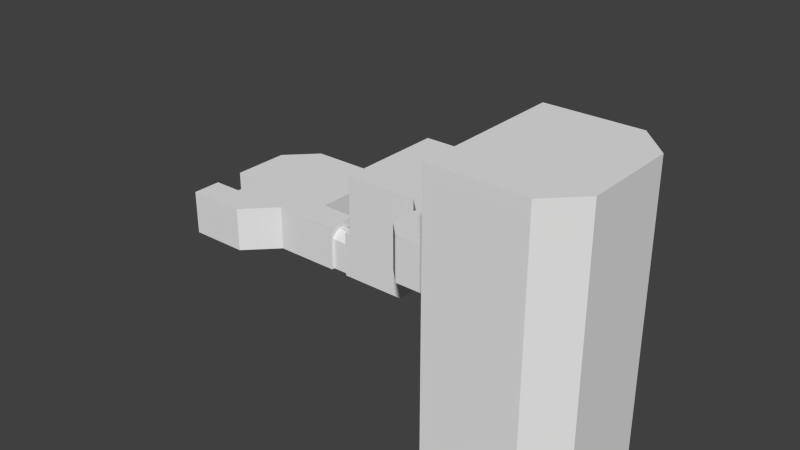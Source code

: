 # Source: levelcollision_rdy.blend  (saved by Blender 2.75.0; exported with 4.5.12 LTS)
import bpy
from mathutils import Matrix  # noqa: F401  (used for matrix-valued properties, if any)

bpy.ops.wm.read_factory_settings(use_empty=True)
scene = bpy.context.scene
scene.name = 'Scene'

# ---- collections
col_collection_1 = bpy.data.collections.new('Collection 1'); scene.collection.children.link(col_collection_1)

# ---- world
world_world = bpy.data.worlds.new('World'); scene.world = world_world
world_world.color = (0.05088, 0.05088, 0.05088)
world_world.use_sun_shadow = False
world_world.sun_shadow_jitter_overblur = 0.0
world_world.cycles.sampling_method = 'MANUAL'
world_world.cycles.sample_map_resolution = 256

# ---- meshes
me_plane_007 = bpy.data.meshes.new('Plane.007')
me_plane_007.from_pydata([(2.7, 1.0, -0.3), (2.7, -4.768e-07, -0.3), (2.7, 0.0, 1.2), (2.7, 1.0, 1.2), (1.7, 1.192e-07, -0.3), (1.7, 1.0, -0.3), (1.9, 1.0, -0.3), (1.9, 1.192e-07, -0.3), (2.5, 1.0, -0.3), (2.5, 1.192e-07, -0.3), (1.9, 0.9, -0.3), (2.5, 0.9, -0.3), (1.9, 0.1, -0.3), (2.5, 0.1, -0.3), (1.7, 1.192e-07, 1.2), (1.7, 1.0, 1.2), (1.9, 1.0, 1.2), (1.9, 1.192e-07, 1.2), (2.5, 1.0, 1.2), (2.5, 1.192e-07, 1.2), (1.9, 1.0, 0.75), (1.9, 1.192e-07, 0.75), (2.5, 1.0, 0.75), (2.5, 1.192e-07, 0.75), (2.5, 0.1, 0.75), (2.5, 0.9, 0.75), (1.9, 0.9, 0.75), (1.9, 0.1, 0.75), (2.5, 0.2, 0.9), (2.5, 0.8, 0.9), (1.9, 0.8, 0.9), (1.9, 0.2, 0.9), (2.5, 0.6, 1.0), (1.9, 0.6, 1.0), (2.5, 0.4, 1.0), (1.9, 0.4, 1.0), (2.5, 0.1, 1.2), (2.5, 0.9, 1.2), (1.9, 0.9, 1.2), (1.9, 0.1, 1.2), (2.5, 0.2, 1.2), (2.5, 0.8, 1.2), (1.9, 0.8, 1.2), (1.9, 0.2, 1.2), (2.5, 0.6, 1.2), (1.9, 0.6, 1.2), (2.5, 0.4, 1.2), (1.9, 0.4, 1.2)], [], [(17, 14, 15, 16), (4, 14, 17, 7), (6, 16, 15, 5), (7, 6, 5, 4), (10, 12, 13, 11), (13, 12, 27, 24), (10, 11, 25, 26), (25, 29, 30, 26), (30, 29, 32, 33), (32, 34, 35, 33), (28, 31, 35, 34), (27, 31, 28, 24), (17, 39, 27, 21), (7, 21, 27, 12), (31, 27, 39, 43), (35, 31, 43, 47), (35, 47, 45, 33), (30, 33, 45, 42), (26, 30, 42, 38), (16, 20, 26, 38), (6, 10, 26, 20), (8, 22, 25, 11), (18, 37, 25, 22), (29, 25, 37, 41), (32, 29, 41, 44), (34, 32, 44, 46), (28, 34, 46, 40), (24, 28, 40, 36), (23, 24, 36, 19), (9, 13, 24, 23), (2, 1, 9, 19), (2, 19, 18, 3), (3, 18, 8, 0), (0, 8, 9, 1)])
_uv = me_plane_007.uv_layers.new(name='UVMap')
_uv.uv.foreach_set('vector', [0.0, 0.0, 0.0, 0.0, 0.0, 0.0, 0.0, 0.0, 0.0, 0.0, 0.0, 0.0, 0.0, 0.0, 0.0, 0.0, 0.0, 0.0, 0.0, 0.0, 0.0, 0.0, 0.0, 0.0, 0.0, 0.0, 0.0, 0.0, 0.0, 0.0, 0.0, 0.0, 0.0, 0.0, 0.0, 0.0, 0.0, 0.0, 0.0, 0.0, 0.0, 0.0, 0.0, 0.0, 0.0, 0.0, 0.0, 0.0, 0.0, 0.0, 0.0, 0.0, 0.0, 0.0, 0.0, 0.0, 0.0, 0.0, 0.0, 0.0, 0.0, 0.0, 0.0, 0.0, 0.0, 0.0, 0.0, 0.0, 0.0, 0.0, 0.0, 0.0, 0.0, 0.0, 0.0, 0.0, 0.0, 0.0, 0.0, 0.0, 0.0, 0.0, 0.0, 0.0, 0.0, 0.0, 0.0, 0.0, 0.0, 0.0, 0.0, 0.0, 0.0, 0.0, 0.0, 0.0, 0.0, 0.0, 0.0, 0.0, 0.0, 0.0, 0.0, 0.0, 0.0, 0.0, 0.0, 0.0, 0.0, 0.0, 0.0, 0.0, 0.0, 0.0, 0.0, 0.0, 0.0, 0.0, 0.0, 0.0, 0.0, 0.0, 0.0, 0.0, 0.0, 0.0, 0.0, 0.0, 0.0, 0.0, 0.0, 0.0, 0.0, 0.0, 0.0, 0.0, 0.0, 0.0, 0.0, 0.0, 0.0, 0.0, 0.0, 0.0, 0.0, 0.0, 0.0, 0.0, 0.0, 0.0, 0.0, 0.0, 0.0, 0.0, 0.0, 0.0, 0.0, 0.0, 0.0, 0.0, 0.0, 0.0, 0.0, 0.0, 0.0, 0.0, 0.0, 0.0, 0.0, 0.0, 0.0, 0.0, 0.0, 0.0, 0.0, 0.0, 0.0, 0.0, 0.0, 0.0, 0.0, 0.0, 0.0, 0.0, 0.0, 0.0, 0.0, 0.0, 0.0, 0.0, 0.0, 0.0, 0.0, 0.0, 0.0, 0.0, 0.0, 0.0, 0.0, 0.0, 0.0, 0.0, 0.0, 0.0, 0.0, 0.0, 0.0, 0.0, 0.0, 0.0, 0.0, 0.0, 0.0, 0.0, 0.0, 0.0, 0.0, 0.0, 0.0, 0.0, 0.0, 0.0, 0.0, 0.0, 0.0, 0.0, 0.0, 0.0, 0.0, 0.0, 0.0, 0.0, 0.0, 0.0, 0.0, 0.0, 0.0, 0.0, 0.0, 0.0, 0.0, 0.0, 0.0, 0.0, 0.0, 0.0, 0.0, 0.0, 0.0, 0.0, 0.0, 0.0, 0.0, 0.0, 0.0, 0.0, 0.0, 0.0, 0.0, 0.0, 0.0, 0.0, 0.0, 0.0, 0.0, 0.0, 0.0, 0.0, 0.0, 0.0, 0.0, 0.0])
_uv.active_render = True
_uv = me_plane_007.uv_layers.new(name='UVMap.001')
_uv.uv.foreach_set('vector', [0.0, 0.0, 0.0, 0.0, 0.0, 0.0, 0.0, 0.0, 0.0, 0.0, 0.0, 0.0, 0.0, 0.0, 0.0, 0.0, 0.0, 0.0, 0.0, 0.0, 0.0, 0.0, 0.0, 0.0, 0.0, 0.0, 0.0, 0.0, 0.0, 0.0, 0.0, 0.0, 0.0, 0.0, 0.0, 0.0, 0.0, 0.0, 0.0, 0.0, 0.0, 0.0, 0.0, 0.0, 0.0, 0.0, 0.0, 0.0, 0.0, 0.0, 0.0, 0.0, 0.0, 0.0, 0.0, 0.0, 0.0, 0.0, 0.0, 0.0, 0.0, 0.0, 0.0, 0.0, 0.0, 0.0, 0.0, 0.0, 0.0, 0.0, 0.0, 0.0, 0.0, 0.0, 0.0, 0.0, 0.0, 0.0, 0.0, 0.0, 0.0, 0.0, 0.0, 0.0, 0.0, 0.0, 0.0, 0.0, 0.0, 0.0, 0.0, 0.0, 0.0, 0.0, 0.0, 0.0, 0.0, 0.0, 0.0, 0.0, 0.0, 0.0, 0.0, 0.0, 0.0, 0.0, 0.0, 0.0, 0.0, 0.0, 0.0, 0.0, 0.0, 0.0, 0.0, 0.0, 0.0, 0.0, 0.0, 0.0, 0.0, 0.0, 0.0, 0.0, 0.0, 0.0, 0.0, 0.0, 0.0, 0.0, 0.0, 0.0, 0.0, 0.0, 0.0, 0.0, 0.0, 0.0, 0.0, 0.0, 0.0, 0.0, 0.0, 0.0, 0.0, 0.0, 0.0, 0.0, 0.0, 0.0, 0.0, 0.0, 0.0, 0.0, 0.0, 0.0, 0.0, 0.0, 0.0, 0.0, 0.0, 0.0, 0.0, 0.0, 0.0, 0.0, 0.0, 0.0, 0.0, 0.0, 0.0, 0.0, 0.0, 0.0, 0.0, 0.0, 0.0, 0.0, 0.0, 0.0, 0.0, 0.0, 0.0, 0.0, 0.0, 0.0, 0.0, 0.0, 0.0, 0.0, 0.0, 0.0, 0.0, 0.0, 0.0, 0.0, 0.0, 0.0, 0.0, 0.0, 0.0, 0.0, 0.0, 0.0, 0.0, 0.0, 0.0, 0.0, 0.0, 0.0, 0.0, 0.0, 0.0, 0.0, 0.0, 0.0, 0.0, 0.0, 0.0, 0.0, 0.0, 0.0, 0.0, 0.0, 0.0, 0.0, 0.0, 0.0, 0.0, 0.0, 0.0, 0.0, 0.0, 0.0, 0.0, 0.0, 0.0, 0.0, 0.0, 0.0, 0.0, 0.0, 0.0, 0.0, 0.0, 0.0, 0.0, 0.0, 0.0, 0.0, 0.0, 0.0, 0.0, 0.0, 0.0, 0.0, 0.0, 0.0, 0.0, 0.0, 0.0, 0.0, 0.0, 0.0, 0.0, 0.0, 0.0, 0.0, 0.0, 0.0, 0.0, 0.0])
_uv = me_plane_007.uv_layers.new(name='UVMap.002')
_uv.uv.foreach_set('vector', [0.0, 0.0, 0.0, 0.0, 0.0, 0.0, 0.0, 0.0, 0.0, 0.0, 0.0, 0.0, 0.0, 0.0, 0.0, 0.0, 0.0, 0.0, 0.0, 0.0, 0.0, 0.0, 0.0, 0.0, 0.0, 0.0, 0.0, 0.0, 0.0, 0.0, 0.0, 0.0, 0.0, 0.0, 0.0, 0.0, 0.0, 0.0, 0.0, 0.0, 0.0, 0.0, 0.0, 0.0, 0.0, 0.0, 0.0, 0.0, 0.0, 0.0, 0.0, 0.0, 0.0, 0.0, 0.0, 0.0, 0.0, 0.0, 0.0, 0.0, 0.0, 0.0, 0.0, 0.0, 0.0, 0.0, 0.0, 0.0, 0.0, 0.0, 0.0, 0.0, 0.0, 0.0, 0.0, 0.0, 0.0, 0.0, 0.0, 0.0, 0.0, 0.0, 0.0, 0.0, 0.0, 0.0, 0.0, 0.0, 0.0, 0.0, 0.0, 0.0, 0.0, 0.0, 0.0, 0.0, 0.0, 0.0, 0.0, 0.0, 0.0, 0.0, 0.0, 0.0, 0.0, 0.0, 0.0, 0.0, 0.0, 0.0, 0.0, 0.0, 0.0, 0.0, 0.0, 0.0, 0.0, 0.0, 0.0, 0.0, 0.0, 0.0, 0.0, 0.0, 0.0, 0.0, 0.0, 0.0, 0.0, 0.0, 0.0, 0.0, 0.0, 0.0, 0.0, 0.0, 0.0, 0.0, 0.0, 0.0, 0.0, 0.0, 0.0, 0.0, 0.0, 0.0, 0.0, 0.0, 0.0, 0.0, 0.0, 0.0, 0.0, 0.0, 0.0, 0.0, 0.0, 0.0, 0.0, 0.0, 0.0, 0.0, 0.0, 0.0, 0.0, 0.0, 0.0, 0.0, 0.0, 0.0, 0.0, 0.0, 0.0, 0.0, 0.0, 0.0, 0.0, 0.0, 0.0, 0.0, 0.0, 0.0, 0.0, 0.0, 0.0, 0.0, 0.0, 0.0, 0.0, 0.0, 0.0, 0.0, 0.0, 0.0, 0.0, 0.0, 0.0, 0.0, 0.0, 0.0, 0.0, 0.0, 0.0, 0.0, 0.0, 0.0, 0.0, 0.0, 0.0, 0.0, 0.0, 0.0, 0.0, 0.0, 0.0, 0.0, 0.0, 0.0, 0.0, 0.0, 0.0, 0.0, 0.0, 0.0, 0.0, 0.0, 0.0, 0.0, 0.0, 0.0, 0.0, 0.0, 0.0, 0.0, 0.0, 0.0, 0.0, 0.0, 0.0, 0.0, 0.0, 0.0, 0.0, 0.0, 0.0, 0.0, 0.0, 0.0, 0.0, 0.0, 0.0, 0.0, 0.0, 0.0, 0.0, 0.0, 0.0, 0.0, 0.0, 0.0, 0.0, 0.0, 0.0, 0.0, 0.0, 0.0, 0.0, 0.0, 0.0, 0.0, 0.0, 0.0])
_ca = me_plane_007.color_attributes.new('Col', 'BYTE_COLOR', 'CORNER')
_ca.data.foreach_set('color', [1.0, 1.0, 1.0, 1.0, 1.0, 1.0, 1.0, 1.0, 1.0, 1.0, 1.0, 1.0, 1.0, 1.0, 1.0, 1.0, 1.0, 1.0, 1.0, 1.0, 1.0, 1.0, 1.0, 1.0, 1.0, 1.0, 1.0, 1.0, 1.0, 1.0, 1.0, 1.0, 1.0, 1.0, 1.0, 1.0, 1.0, 1.0, 1.0, 1.0, 1.0, 1.0, 1.0, 1.0, 1.0, 1.0, 1.0, 1.0, 1.0, 1.0, 1.0, 1.0, 1.0, 1.0, 1.0, 1.0, 1.0, 1.0, 1.0, 1.0, 1.0, 1.0, 1.0, 1.0, 1.0, 1.0, 1.0, 1.0, 1.0, 1.0, 1.0, 1.0, 1.0, 1.0, 1.0, 1.0, 1.0, 1.0, 1.0, 1.0, 1.0, 1.0, 1.0, 1.0, 1.0, 1.0, 1.0, 1.0, 1.0, 1.0, 1.0, 1.0, 1.0, 1.0, 1.0, 1.0, 1.0, 1.0, 1.0, 1.0, 1.0, 1.0, 1.0, 1.0, 1.0, 1.0, 1.0, 1.0, 1.0, 1.0, 1.0, 1.0, 1.0, 1.0, 1.0, 1.0, 1.0, 1.0, 1.0, 1.0, 1.0, 1.0, 1.0, 1.0, 1.0, 1.0, 1.0, 1.0, 1.0, 1.0, 1.0, 1.0, 1.0, 1.0, 1.0, 1.0, 1.0, 1.0, 1.0, 1.0, 1.0, 1.0, 1.0, 1.0, 1.0, 1.0, 1.0, 1.0, 1.0, 1.0, 1.0, 1.0, 1.0, 1.0, 1.0, 1.0, 1.0, 1.0, 1.0, 1.0, 1.0, 1.0, 1.0, 1.0, 1.0, 1.0, 1.0, 1.0, 1.0, 1.0, 1.0, 1.0, 1.0, 1.0, 1.0, 1.0, 1.0, 1.0, 1.0, 1.0, 1.0, 1.0, 1.0, 1.0, 1.0, 1.0, 1.0, 1.0, 1.0, 1.0, 1.0, 1.0, 1.0, 1.0, 1.0, 1.0, 1.0, 1.0, 1.0, 1.0, 1.0, 1.0, 1.0, 1.0, 1.0, 1.0, 1.0, 1.0, 1.0, 1.0, 1.0, 1.0, 1.0, 1.0, 1.0, 1.0, 1.0, 1.0, 1.0, 1.0, 1.0, 1.0, 1.0, 1.0, 1.0, 1.0, 1.0, 1.0, 1.0, 1.0, 1.0, 1.0, 1.0, 1.0, 1.0, 1.0, 1.0, 1.0, 1.0, 1.0, 1.0, 1.0, 1.0, 1.0, 1.0, 1.0, 1.0, 1.0, 1.0, 1.0, 1.0, 1.0, 1.0, 1.0, 1.0, 1.0, 1.0, 1.0, 1.0, 1.0, 1.0, 1.0, 1.0, 1.0, 1.0, 1.0, 1.0, 1.0, 1.0, 1.0, 1.0, 1.0, 1.0, 1.0, 1.0, 1.0, 1.0, 1.0, 1.0, 1.0, 1.0, 1.0, 1.0, 1.0, 1.0, 1.0, 1.0, 1.0, 1.0, 1.0, 1.0, 1.0, 1.0, 1.0, 1.0, 1.0, 1.0, 1.0, 1.0, 1.0, 1.0, 1.0, 1.0, 1.0, 1.0, 1.0, 1.0, 1.0, 1.0, 1.0, 1.0, 1.0, 1.0, 1.0, 1.0, 1.0, 1.0, 1.0, 1.0, 1.0, 1.0, 1.0, 1.0, 1.0, 1.0, 1.0, 1.0, 1.0, 1.0, 1.0, 1.0, 1.0, 1.0, 1.0, 1.0, 1.0, 1.0, 1.0, 1.0, 1.0, 1.0, 1.0, 1.0, 1.0, 1.0, 1.0, 1.0, 1.0, 1.0, 1.0, 1.0, 1.0, 1.0, 1.0, 1.0, 1.0, 1.0, 1.0, 1.0, 1.0, 1.0, 1.0, 1.0, 1.0, 1.0, 1.0, 1.0, 1.0, 1.0, 1.0, 1.0, 1.0, 1.0, 1.0, 1.0, 1.0, 1.0, 1.0, 1.0, 1.0, 1.0, 1.0, 1.0, 1.0, 1.0, 1.0, 1.0, 1.0, 1.0, 1.0, 1.0, 1.0, 1.0, 1.0, 1.0, 1.0, 1.0, 1.0, 1.0, 1.0, 1.0, 1.0, 1.0, 1.0, 1.0, 1.0, 1.0, 1.0, 1.0, 1.0, 1.0, 1.0, 1.0, 1.0, 1.0, 1.0, 1.0, 1.0, 1.0, 1.0, 1.0, 1.0, 1.0, 1.0, 1.0, 1.0, 1.0, 1.0, 1.0, 1.0, 1.0, 1.0, 1.0, 1.0, 1.0, 1.0, 1.0, 1.0, 1.0, 1.0, 1.0, 1.0, 1.0, 1.0, 1.0, 1.0, 1.0, 1.0, 1.0, 1.0, 1.0, 1.0, 1.0, 1.0, 1.0, 1.0, 1.0, 1.0, 1.0, 1.0, 1.0, 1.0, 1.0, 1.0, 1.0, 1.0, 1.0, 1.0, 1.0, 1.0, 1.0, 1.0, 1.0, 1.0, 1.0, 1.0, 1.0, 1.0, 1.0, 1.0, 1.0, 1.0, 1.0, 1.0, 1.0, 1.0, 1.0, 1.0, 1.0, 1.0, 1.0, 1.0, 1.0, 1.0, 1.0, 1.0, 1.0, 1.0, 1.0, 1.0, 1.0, 1.0, 1.0, 1.0, 1.0, 1.0, 1.0, 1.0, 1.0, 1.0, 1.0, 1.0, 1.0, 1.0, 1.0, 1.0, 1.0, 1.0, 1.0, 1.0, 1.0, 1.0, 1.0, 1.0, 1.0, 1.0, 1.0, 1.0, 1.0, 1.0, 1.0, 1.0, 1.0, 1.0, 1.0, 1.0, 1.0, 1.0, 1.0, 1.0, 1.0, 1.0, 1.0, 1.0])
me_plane_007.use_remesh_preserve_volume = False
me_plane_007.use_remesh_preserve_attributes = False
me_plane_007.use_mirror_vertex_groups = False
me_plane_007.update()
me_plane_006 = bpy.data.meshes.new('Plane.006')
me_plane_006.from_pydata([(-3.3, 3.0, -0.3), (-2.3, 4.0, -0.3), (-0.3, 4.0, -0.3), (-3.3, 1.0, -0.3), (-2.3, 1.0, -0.3), (-2.3, 1.192e-07, -0.3), (-3.3, 1.192e-07, -0.3), (-3.3, -1.0, -0.3), (-1.3, -1.0, -0.3), (-0.3, 1.192e-07, -0.3), (1.7, 1.192e-07, -0.3), (0.7, 3.0, -0.3), (0.7, 1.0, -0.3), (1.7, 1.0, -0.3), (-2.3, 1.0, 1.2), (-3.3, 1.0, 1.2), (-0.3, 4.0, 1.2), (-2.3, 4.0, 1.2), (-3.3, 3.0, 1.2), (-2.3, 1.192e-07, 1.2), (-3.3, 1.192e-07, 1.2), (-3.3, -1.0, 1.2), (-1.3, -1.0, 1.2), (-0.3, 1.192e-07, 1.2), (1.7, 1.192e-07, 1.2), (0.7, 3.0, 1.2), (0.7, 1.0, 1.2), (1.7, 1.0, 1.2)], [], [(9, 23, 24, 10), (8, 22, 23, 9), (7, 21, 22, 8), (6, 20, 21, 7), (5, 19, 20, 6), (4, 14, 19, 5), (3, 15, 14, 4), (0, 18, 15, 3), (1, 17, 18, 0), (2, 16, 17, 1), (11, 25, 16, 2), (12, 26, 25, 11), (13, 27, 26, 12), (10, 13, 12, 9), (1, 0, 3, 4, 12, 11, 2), (4, 5, 9, 12), (7, 8, 9, 6), (19, 14, 26, 23), (21, 20, 23, 22), (17, 16, 25, 26, 14, 15, 18), (24, 23, 26, 27)])
_uv = me_plane_006.uv_layers.new(name='UVMap')
_uv.uv.foreach_set('vector', [0.0, 0.0, 0.0, 0.0, 0.0, 0.0, 0.0, 0.0, 0.0, 0.0, 0.0, 0.0, 0.0, 0.0, 0.0, 0.0, 0.0, 0.0, 0.0, 0.0, 0.0, 0.0, 0.0, 0.0, 0.0, 0.0, 0.0, 0.0, 0.0, 0.0, 0.0, 0.0, 0.0, 0.0, 0.0, 0.0, 0.0, 0.0, 0.0, 0.0, 0.0, 0.0, 0.0, 0.0, 0.0, 0.0, 0.0, 0.0, 0.0, 0.0, 0.0, 0.0, 0.0, 0.0, 0.0, 0.0, 0.0, 0.0, 0.0, 0.0, 0.0, 0.0, 0.0, 0.0, 0.0, 0.0, 0.0, 0.0, 0.0, 0.0, 0.0, 0.0, 0.0, 0.0, 0.0, 0.0, 0.0, 0.0, 0.0, 0.0, 0.0, 0.0, 0.0, 0.0, 0.0, 0.0, 0.0, 0.0, 0.0, 0.0, 0.0, 0.0, 0.0, 0.0, 0.0, 0.0, 0.0, 0.0, 0.0, 0.0, 0.0, 0.0, 0.0, 0.0, 0.0, 0.0, 0.0, 0.0, 0.0, 0.0, 0.0, 0.0, 0.0, 0.0, 0.0, 0.0, 0.0, 0.0, 0.0, 0.0, 0.0, 0.0, 0.0, 0.0, 0.0, 0.0, 0.0, 0.0, 0.0, 0.0, 0.0, 0.0, 0.0, 0.0, 0.0, 0.0, 0.0, 0.0, 0.0, 0.0, 0.0, 0.0, 0.0, 0.0, 0.0, 0.0, 0.0, 0.0, 0.0, 0.0, 0.0, 0.0, 0.0, 0.0, 0.0, 0.0, 0.0, 0.0, 0.0, 0.0, 0.0, 0.0, 0.0, 0.0, 0.0, 0.0, 0.0, 0.0, 0.0, 0.0, 0.0, 0.0, 0.0, 0.0, 0.0, 0.0, 0.0, 0.0, 0.0, 0.0])
_uv.active_render = True
_uv = me_plane_006.uv_layers.new(name='UVMap.001')
_uv.uv.foreach_set('vector', [0.0, 0.0, 0.0, 0.0, 0.0, 0.0, 0.0, 0.0, 0.0, 0.0, 0.0, 0.0, 0.0, 0.0, 0.0, 0.0, 0.0, 0.0, 0.0, 0.0, 0.0, 0.0, 0.0, 0.0, 0.0, 0.0, 0.0, 0.0, 0.0, 0.0, 0.0, 0.0, 0.0, 0.0, 0.0, 0.0, 0.0, 0.0, 0.0, 0.0, 0.0, 0.0, 0.0, 0.0, 0.0, 0.0, 0.0, 0.0, 0.0, 0.0, 0.0, 0.0, 0.0, 0.0, 0.0, 0.0, 0.0, 0.0, 0.0, 0.0, 0.0, 0.0, 0.0, 0.0, 0.0, 0.0, 0.0, 0.0, 0.0, 0.0, 0.0, 0.0, 0.0, 0.0, 0.0, 0.0, 0.0, 0.0, 0.0, 0.0, 0.0, 0.0, 0.0, 0.0, 0.0, 0.0, 0.0, 0.0, 0.0, 0.0, 0.0, 0.0, 0.0, 0.0, 0.0, 0.0, 0.0, 0.0, 0.0, 0.0, 0.0, 0.0, 0.0, 0.0, 0.0, 0.0, 0.0, 0.0, 0.0, 0.0, 0.0, 0.0, 0.0, 0.0, 0.0, 0.0, 0.0, 0.0, 0.0, 0.0, 0.0, 0.0, 0.0, 0.0, 0.0, 0.0, 0.0, 0.0, 0.0, 0.0, 0.0, 0.0, 0.0, 0.0, 0.0, 0.0, 0.0, 0.0, 0.0, 0.0, 0.0, 0.0, 0.0, 0.0, 0.0, 0.0, 0.0, 0.0, 0.0, 0.0, 0.0, 0.0, 0.0, 0.0, 0.0, 0.0, 0.0, 0.0, 0.0, 0.0, 0.0, 0.0, 0.0, 0.0, 0.0, 0.0, 0.0, 0.0, 0.0, 0.0, 0.0, 0.0, 0.0, 0.0, 0.0, 0.0, 0.0, 0.0, 0.0, 0.0])
_uv = me_plane_006.uv_layers.new(name='UVMap.002')
_uv.uv.foreach_set('vector', [0.0, 0.0, 0.0, 0.0, 0.0, 0.0, 0.0, 0.0, 0.0, 0.0, 0.0, 0.0, 0.0, 0.0, 0.0, 0.0, 0.0, 0.0, 0.0, 0.0, 0.0, 0.0, 0.0, 0.0, 0.0, 0.0, 0.0, 0.0, 0.0, 0.0, 0.0, 0.0, 0.0, 0.0, 0.0, 0.0, 0.0, 0.0, 0.0, 0.0, 0.0, 0.0, 0.0, 0.0, 0.0, 0.0, 0.0, 0.0, 0.0, 0.0, 0.0, 0.0, 0.0, 0.0, 0.0, 0.0, 0.0, 0.0, 0.0, 0.0, 0.0, 0.0, 0.0, 0.0, 0.0, 0.0, 0.0, 0.0, 0.0, 0.0, 0.0, 0.0, 0.0, 0.0, 0.0, 0.0, 0.0, 0.0, 0.0, 0.0, 0.0, 0.0, 0.0, 0.0, 0.0, 0.0, 0.0, 0.0, 0.0, 0.0, 0.0, 0.0, 0.0, 0.0, 0.0, 0.0, 0.0, 0.0, 0.0, 0.0, 0.0, 0.0, 0.0, 0.0, 0.0, 0.0, 0.0, 0.0, 0.0, 0.0, 0.0, 0.0, 0.0, 0.0, 0.0, 0.0, 0.0, 0.0, 0.0, 0.0, 0.0, 0.0, 0.0, 0.0, 0.0, 0.0, 0.0, 0.0, 0.0, 0.0, 0.0, 0.0, 0.0, 0.0, 0.0, 0.0, 0.0, 0.0, 0.0, 0.0, 0.0, 0.0, 0.0, 0.0, 0.0, 0.0, 0.0, 0.0, 0.0, 0.0, 0.0, 0.0, 0.0, 0.0, 0.0, 0.0, 0.0, 0.0, 0.0, 0.0, 0.0, 0.0, 0.0, 0.0, 0.0, 0.0, 0.0, 0.0, 0.0, 0.0, 0.0, 0.0, 0.0, 0.0, 0.0, 0.0, 0.0, 0.0, 0.0, 0.0])
_ca = me_plane_006.color_attributes.new('Col', 'BYTE_COLOR', 'CORNER')
_ca.data.foreach_set('color', [1.0, 1.0, 1.0, 1.0, 1.0, 1.0, 1.0, 1.0, 1.0, 1.0, 1.0, 1.0, 1.0, 1.0, 1.0, 1.0, 1.0, 1.0, 1.0, 1.0, 1.0, 1.0, 1.0, 1.0, 1.0, 1.0, 1.0, 1.0, 1.0, 1.0, 1.0, 1.0, 1.0, 1.0, 1.0, 1.0, 1.0, 1.0, 1.0, 1.0, 1.0, 1.0, 1.0, 1.0, 1.0, 1.0, 1.0, 1.0, 1.0, 1.0, 1.0, 1.0, 1.0, 1.0, 1.0, 1.0, 1.0, 1.0, 1.0, 1.0, 1.0, 1.0, 1.0, 1.0, 1.0, 1.0, 1.0, 1.0, 1.0, 1.0, 1.0, 1.0, 1.0, 1.0, 1.0, 1.0, 1.0, 1.0, 1.0, 1.0, 1.0, 1.0, 1.0, 1.0, 1.0, 1.0, 1.0, 1.0, 1.0, 1.0, 1.0, 1.0, 1.0, 1.0, 1.0, 1.0, 1.0, 1.0, 1.0, 1.0, 1.0, 1.0, 1.0, 1.0, 1.0, 1.0, 1.0, 1.0, 1.0, 1.0, 1.0, 1.0, 1.0, 1.0, 1.0, 1.0, 1.0, 1.0, 1.0, 1.0, 1.0, 1.0, 1.0, 1.0, 1.0, 1.0, 1.0, 1.0, 1.0, 1.0, 1.0, 1.0, 1.0, 1.0, 1.0, 1.0, 1.0, 1.0, 1.0, 1.0, 1.0, 1.0, 1.0, 1.0, 1.0, 1.0, 1.0, 1.0, 1.0, 1.0, 1.0, 1.0, 1.0, 1.0, 1.0, 1.0, 1.0, 1.0, 1.0, 1.0, 1.0, 1.0, 1.0, 1.0, 1.0, 1.0, 1.0, 1.0, 1.0, 1.0, 1.0, 1.0, 1.0, 1.0, 1.0, 1.0, 1.0, 1.0, 1.0, 1.0, 1.0, 1.0, 1.0, 1.0, 1.0, 1.0, 1.0, 1.0, 1.0, 1.0, 1.0, 1.0, 1.0, 1.0, 1.0, 1.0, 1.0, 1.0, 1.0, 1.0, 1.0, 1.0, 1.0, 1.0, 1.0, 1.0, 1.0, 1.0, 1.0, 1.0, 1.0, 1.0, 1.0, 1.0, 1.0, 1.0, 1.0, 1.0, 1.0, 1.0, 1.0, 1.0, 1.0, 1.0, 1.0, 1.0, 1.0, 1.0, 1.0, 1.0, 1.0, 1.0, 1.0, 1.0, 1.0, 1.0, 1.0, 1.0, 1.0, 1.0, 1.0, 1.0, 1.0, 1.0, 1.0, 1.0, 1.0, 1.0, 1.0, 1.0, 1.0, 1.0, 1.0, 1.0, 1.0, 1.0, 1.0, 1.0, 1.0, 1.0, 1.0, 1.0, 1.0, 1.0, 1.0, 1.0, 1.0, 1.0, 1.0, 1.0, 1.0, 1.0, 1.0, 1.0, 1.0, 1.0, 1.0, 1.0, 1.0, 1.0, 1.0, 1.0, 1.0, 1.0, 1.0, 1.0, 1.0, 1.0, 1.0, 1.0, 1.0, 1.0, 1.0, 1.0, 1.0, 1.0, 1.0, 1.0, 1.0, 1.0, 1.0, 1.0, 1.0, 1.0, 1.0, 1.0, 1.0, 1.0, 1.0, 1.0, 1.0, 1.0, 1.0, 1.0, 1.0, 1.0, 1.0, 1.0, 1.0, 1.0, 1.0, 1.0, 1.0, 1.0, 1.0, 1.0, 1.0, 1.0, 1.0, 1.0, 1.0, 1.0, 1.0, 1.0, 1.0, 1.0, 1.0, 1.0, 1.0, 1.0, 1.0, 1.0, 1.0, 1.0, 1.0, 1.0, 1.0, 1.0, 1.0, 1.0, 1.0, 1.0, 1.0, 1.0, 1.0, 1.0, 1.0, 1.0, 1.0, 1.0])
me_plane_006.use_remesh_preserve_volume = False
me_plane_006.use_remesh_preserve_attributes = False
me_plane_006.use_mirror_vertex_groups = False
me_plane_006.update()
me_plane_005 = bpy.data.meshes.new('Plane.005')
me_plane_005.from_pydata([(4.7, 1.0, 3.2), (4.7, 1.0, 1.7), (6.2, 1.0, 1.7), (6.7, 0.5, 1.7), (6.7, -0.5, 1.7), (7.2, -1.0, 1.7), (8.7, -0.5, 1.7), (8.2, -2.0, 1.7), (7.2, -2.0, 1.7), (6.2, -2.0, 1.7), (4.7, 1.192e-07, 1.7), (5.2, 1.192e-07, 1.7), (5.7, -0.5, 1.7), (5.7, -1.5, 1.7), (8.2, -1.0, 1.7), (8.7, -2.5, 1.7), (6.2, 1.0, 3.2), (6.7, 0.5, 3.2), (6.7, -0.5, 3.2), (7.2, -1.0, 3.2), (8.7, -0.5, 3.2), (8.2, -2.0, 3.2), (7.2, -2.0, 3.2), (6.2, -2.0, 3.2), (4.7, 1.192e-07, 3.2), (5.2, 1.192e-07, 3.2), (5.7, -0.5, 3.2), (5.7, -1.5, 3.2), (8.2, -1.0, 3.2), (8.7, -2.5, 3.2)], [], [(14, 28, 19, 5), (14, 6, 20, 28), (9, 23, 22, 8), (11, 10, 24, 25), (12, 11, 25, 26), (13, 12, 26, 27), (3, 17, 16, 2), (13, 27, 23, 9), (4, 18, 17, 3), (5, 19, 18, 4), (15, 7, 21, 29), (8, 22, 21, 7), (3, 2, 11, 12, 4), (9, 8, 5), (2, 1, 10, 11), (4, 12, 13, 9, 5), (5, 8, 7, 14), (2, 16, 0, 1), (25, 24, 0, 16), (17, 18, 26, 25, 16), (19, 28, 21, 23), (18, 19, 23, 27, 26), (21, 28, 20, 29), (7, 15, 6, 14)])
_uv = me_plane_005.uv_layers.new(name='UVMap')
_uv.uv.foreach_set('vector', [0.6076, 0.9114, 0.7089, 0.9114, 0.7089, 0.8608, 0.6076, 0.8608, 0.9114, 0.4051, 0.8608, 0.4051, 0.8608, 0.5063, 0.9114, 0.5063, 0.5063, 0.9114, 0.6076, 0.9114, 0.6076, 0.8608, 0.5063, 0.8608, 0.9367, 0.3038, 0.9114, 0.3038, 0.9114, 0.4051, 0.9367, 0.4051, 0.3038, 0.9114, 0.3038, 0.8608, 0.2025, 0.8608, 0.2025, 0.9114, 0.9114, 0.2025, 0.8608, 0.2025, 0.8608, 0.3038, 0.9114, 0.3038, 1e-05, 0.9114, 0.1013, 0.9114, 0.1013, 0.8608, 1e-05, 0.8608, 0.8607, 0.8101, 0.8607, 0.7089, 0.8101, 0.7089, 0.8101, 0.8101, 0.7089, 0.8607, 0.8101, 0.8607, 0.8101, 0.8101, 0.7089, 0.8101, 0.8607, 0.2025, 0.8607, 0.1013, 0.8101, 0.1013, 0.8101, 0.2025, 0.4051, 0.8607, 0.4051, 0.8101, 0.3038, 0.8101, 0.3038, 0.8607, 0.8607, 0.1013, 0.8607, 1e-05, 0.8101, 1e-05, 0.8101, 0.1013, 0.7089, 0.8101, 1e-05, 0.8608, 0.9367, 0.3038, 0.3038, 0.9114, 0.0, 0.0, 0.9367, 0.3544, 0.9873, 0.3544, 0.9873, 0.3038, 0.0, 0.0, 0.0, 0.0, 0.0, 0.0, 0.9367, 0.3038, 0.3038, 0.9114, 0.9114, 0.2025, 0.8101, 0.8101, 0.9873, 0.3038, 0.8101, 0.2025, 0.9873, 0.3544, 0.8101, 0.1013, 0.0, 0.0, 0.6076, 0.8608, 0.1013, 0.8608, 0.0, 0.0, 0.0, 0.0, 0.0, 0.0, 0.0, 0.0, 0.9114, 0.4051, 0.0, 0.0, 0.0, 0.0, 0.8101, 0.8607, 0.8608, 0.3038, 0.2025, 0.8608, 0.0, 0.0, 0.1013, 0.9114, 0.8607, 0.1013, 0.7089, 0.9114, 0.0, 0.0, 0.0, 0.0, 0.0, 0.0, 0.8607, 0.1013, 0.0, 0.0, 0.8607, 0.7089, 0.8608, 0.3038, 0.7089, 0.9114, 0.8608, 0.5063, 0.0, 0.0, 0.3038, 0.8101, 0.0, 0.0, 0.4051, 0.8607, 0.0, 0.0, 0.9114, 0.4051])
_uv.active_render = True
_uv = me_plane_005.uv_layers.new(name='UVMap.001')
_uv.uv.foreach_set('vector', [0.6661, 0.5254, 0.6772, 0.6417, 0.6397, 0.624, 0.6297, 0.5049, 0.6661, 0.5254, 0.6635, 0.5497, 0.6741, 0.6628, 0.6772, 0.6417, 0.6327, 0.4471, 0.6436, 0.5737, 0.684, 0.5946, 0.6718, 0.471, 0.5132, 0.4949, 0.4921, 0.4838, 0.4966, 0.6058, 0.5184, 0.6153, 0.5519, 0.489, 0.5132, 0.4949, 0.5184, 0.6153, 0.5588, 0.6103, 0.5911, 0.4536, 0.5519, 0.489, 0.5588, 0.6103, 0.6001, 0.5794, 0.5548, 0.5409, 0.5614, 0.6552, 0.5239, 0.6595, 0.5189, 0.5459, 0.5911, 0.4536, 0.6001, 0.5794, 0.6436, 0.5737, 0.6327, 0.4471, 0.5913, 0.5104, 0.5996, 0.6288, 0.5614, 0.6552, 0.5548, 0.5409, 0.6297, 0.5049, 0.6397, 0.624, 0.5996, 0.6288, 0.5913, 0.5104, 0.7488, 0.4876, 0.7085, 0.4934, 0.7219, 0.6141, 0.7641, 0.609, 0.6718, 0.471, 0.684, 0.5946, 0.7219, 0.6141, 0.7085, 0.4934, 0.5548, 0.5409, 0.5189, 0.5459, 0.5132, 0.4949, 0.5519, 0.489, 0.0, 0.0, 0.6327, 0.4471, 0.6718, 0.471, 0.6297, 0.5049, 0.0, 0.0, 0.0, 0.0, 0.0, 0.0, 0.5132, 0.4949, 0.5519, 0.489, 0.5911, 0.4536, 0.6327, 0.4471, 0.6297, 0.5049, 0.5913, 0.5104, 0.6718, 0.471, 0.7085, 0.4934, 0.0, 0.0, 0.6297, 0.5049, 0.5239, 0.6595, 0.0, 0.0, 0.0, 0.0, 0.0, 0.0, 0.0, 0.0, 0.4966, 0.6058, 0.0, 0.0, 0.0, 0.0, 0.5996, 0.6288, 0.5588, 0.6103, 0.5184, 0.6153, 0.0, 0.0, 0.5614, 0.6552, 0.6397, 0.624, 0.6772, 0.6417, 0.0, 0.0, 0.0, 0.0, 0.0, 0.0, 0.6397, 0.624, 0.0, 0.0, 0.6001, 0.5794, 0.5588, 0.6103, 0.6772, 0.6417, 0.6741, 0.6628, 0.0, 0.0, 0.7219, 0.6141, 0.0, 0.0, 0.7488, 0.4876, 0.0, 0.0, 0.6661, 0.5254])
_uv = me_plane_005.uv_layers.new(name='UVMap.002')
_uv.uv.foreach_set('vector', [1e-05, 1.0, 0.09999, 1.0, 0.09999, 0.95, 1e-05, 0.95, 0.95, 0.7, 0.9, 0.7, 0.9, 0.8, 0.95, 0.8, 0.8, 0.95, 0.9, 0.95, 0.9, 0.9, 0.8, 0.9, 0.975, 0.35, 0.95, 0.35, 0.95, 0.45, 0.975, 0.45, 0.8, 0.95, 0.8, 0.9, 0.7, 0.9, 0.7, 0.95, 0.95, 0.6, 0.9, 0.6, 0.9, 0.7, 0.95, 0.7, 0.6, 0.95, 0.7, 0.95, 0.7, 0.9, 0.6, 0.9, 0.95, 0.6, 0.95, 0.5, 0.9, 0.5, 0.9, 0.6, 0.5, 0.95, 0.6, 0.95, 0.6, 0.9, 0.5, 0.9, 0.95, 0.5, 0.95, 0.4, 0.9, 0.4, 0.9, 0.5, 0.3, 0.95, 0.3, 0.9, 0.2, 0.9, 0.2, 0.95, 0.95, 0.2, 0.95, 0.1, 0.9, 0.1, 0.9, 0.2, 0.5, 0.9, 0.6, 0.9, 0.975, 0.35, 0.8, 0.95, 0.0, 0.0, 0.65, 0.09999, 0.7, 0.09999, 0.7, 0.05002, 0.0, 0.0, 0.0, 0.0, 0.0, 0.0, 0.975, 0.35, 0.8, 0.95, 0.95, 0.6, 0.9, 0.6, 0.7, 0.05002, 0.9, 0.5, 0.7, 0.09999, 0.9, 0.2, 0.0, 0.0, 1e-05, 0.95, 0.7, 0.9, 0.0, 0.0, 0.0, 0.0, 0.0, 0.0, 0.0, 0.0, 0.95, 0.45, 0.0, 0.0, 0.0, 0.0, 0.6, 0.95, 0.9, 0.7, 0.7, 0.9, 0.0, 0.0, 0.7, 0.95, 0.95, 0.4, 0.09999, 1.0, 0.0, 0.0, 0.0, 0.0, 0.0, 0.0, 0.95, 0.4, 0.0, 0.0, 0.95, 0.5, 0.9, 0.7, 0.09999, 1.0, 0.9, 0.8, 0.0, 0.0, 0.2, 0.9, 0.0, 0.0, 0.3, 0.95, 0.0, 0.0, 0.95, 0.7])
_ca = me_plane_005.color_attributes.new('Col', 'BYTE_COLOR', 'CORNER')
_ca.data.foreach_set('color', [1.0, 1.0, 1.0, 1.0, 1.0, 1.0, 1.0, 1.0, 1.0, 1.0, 1.0, 1.0, 1.0, 1.0, 1.0, 1.0, 1.0, 1.0, 1.0, 1.0, 1.0, 1.0, 1.0, 1.0, 1.0, 1.0, 1.0, 1.0, 1.0, 1.0, 1.0, 1.0, 1.0, 1.0, 1.0, 1.0, 1.0, 1.0, 1.0, 1.0, 1.0, 1.0, 1.0, 1.0, 1.0, 1.0, 1.0, 1.0, 1.0, 1.0, 1.0, 1.0, 1.0, 1.0, 1.0, 1.0, 1.0, 1.0, 1.0, 1.0, 1.0, 1.0, 1.0, 1.0, 1.0, 1.0, 1.0, 1.0, 1.0, 1.0, 1.0, 1.0, 1.0, 1.0, 1.0, 1.0, 1.0, 1.0, 1.0, 1.0, 1.0, 1.0, 1.0, 1.0, 1.0, 1.0, 1.0, 1.0, 1.0, 1.0, 1.0, 1.0, 1.0, 1.0, 1.0, 1.0, 1.0, 1.0, 1.0, 1.0, 1.0, 1.0, 1.0, 1.0, 1.0, 1.0, 1.0, 1.0, 1.0, 1.0, 1.0, 1.0, 1.0, 1.0, 1.0, 1.0, 1.0, 1.0, 1.0, 1.0, 1.0, 1.0, 1.0, 1.0, 1.0, 1.0, 1.0, 1.0, 1.0, 1.0, 1.0, 1.0, 1.0, 1.0, 1.0, 1.0, 1.0, 1.0, 1.0, 1.0, 1.0, 1.0, 1.0, 1.0, 1.0, 1.0, 1.0, 1.0, 1.0, 1.0, 1.0, 1.0, 1.0, 1.0, 1.0, 1.0, 1.0, 1.0, 1.0, 1.0, 1.0, 1.0, 1.0, 1.0, 1.0, 1.0, 1.0, 1.0, 1.0, 1.0, 1.0, 1.0, 1.0, 1.0, 1.0, 1.0, 1.0, 1.0, 1.0, 1.0, 1.0, 1.0, 1.0, 1.0, 1.0, 1.0, 1.0, 1.0, 1.0, 1.0, 1.0, 1.0, 1.0, 1.0, 1.0, 1.0, 1.0, 1.0, 1.0, 1.0, 1.0, 1.0, 1.0, 1.0, 1.0, 1.0, 1.0, 1.0, 1.0, 1.0, 1.0, 1.0, 1.0, 1.0, 1.0, 1.0, 1.0, 1.0, 1.0, 1.0, 1.0, 1.0, 1.0, 1.0, 1.0, 1.0, 1.0, 1.0, 1.0, 1.0, 1.0, 1.0, 1.0, 1.0, 1.0, 1.0, 1.0, 1.0, 1.0, 1.0, 1.0, 1.0, 1.0, 1.0, 1.0, 1.0, 1.0, 1.0, 1.0, 1.0, 1.0, 1.0, 1.0, 1.0, 1.0, 1.0, 1.0, 1.0, 1.0, 1.0, 1.0, 1.0, 1.0, 1.0, 1.0, 1.0, 1.0, 1.0, 1.0, 1.0, 1.0, 1.0, 1.0, 1.0, 1.0, 1.0, 1.0, 1.0, 1.0, 1.0, 1.0, 1.0, 1.0, 1.0, 1.0, 1.0, 1.0, 1.0, 1.0, 1.0, 1.0, 1.0, 1.0, 1.0, 1.0, 1.0, 1.0, 1.0, 1.0, 1.0, 1.0, 1.0, 1.0, 1.0, 1.0, 1.0, 1.0, 1.0, 1.0, 1.0, 1.0, 1.0, 1.0, 1.0, 1.0, 1.0, 1.0, 1.0, 1.0, 1.0, 1.0, 1.0, 1.0, 1.0, 1.0, 1.0, 1.0, 1.0, 1.0, 1.0, 1.0, 1.0, 1.0, 1.0, 1.0, 1.0, 1.0, 1.0, 1.0, 1.0, 1.0, 1.0, 1.0, 1.0, 1.0, 1.0, 1.0, 1.0, 1.0, 1.0, 1.0, 1.0, 1.0, 1.0, 1.0, 1.0, 1.0, 1.0, 1.0, 1.0, 1.0, 1.0, 1.0, 1.0, 1.0, 1.0, 1.0, 1.0, 1.0, 1.0, 1.0, 1.0, 1.0, 1.0, 1.0, 1.0, 1.0, 1.0, 1.0, 1.0, 1.0, 1.0, 1.0, 1.0, 1.0, 1.0, 1.0, 1.0, 1.0, 1.0, 1.0, 1.0, 1.0, 1.0, 1.0, 1.0])
me_plane_005.use_remesh_preserve_volume = False
me_plane_005.use_remesh_preserve_attributes = False
me_plane_005.use_mirror_vertex_groups = False
me_plane_005.update()
me_plane_004 = bpy.data.meshes.new('Plane.004')
me_plane_004.from_pydata([(8.7, -0.5, 1.7), (8.7, 1.0, 1.7), (8.7, -4.0, 1.7), (8.7, -4.0, 3.2), (8.7, 1.0, 3.2), (8.7, -2.5, 1.7), (8.7, -0.5, 3.2), (8.7, 1.0, 6.7), (11.7, -4.0, 6.7), (8.7, -4.0, 6.7), (11.7, 1.0, 6.7), (12.7, 1.192e-07, 6.7), (12.7, -3.0, 6.7), (8.7, -2.5, 3.2), (8.7, 1.0, -2.3), (11.7, -4.0, -2.3), (8.7, -4.0, -2.3), (11.7, 1.0, -2.3), (12.7, 1.192e-07, -2.3), (12.7, -3.0, -2.3)], [(6, 13), (0, 5)], [(11, 10, 17, 18), (12, 11, 18, 19), (12, 19, 15, 8), (9, 8, 15, 16), (4, 7, 9, 3), (16, 14, 1, 2), (5, 13, 3, 2), (1, 4, 6, 0), (10, 7, 14, 17)])
_uv = me_plane_004.uv_layers.new(name='UVMap')
_uv.uv.foreach_set('vector', [0.0, 0.0, 0.0, 0.0, 0.0, 0.0, 0.0, 0.0, 0.0, 0.0, 0.0, 0.0, 0.0, 0.0, 0.0, 0.0, 0.0, 0.0, 0.0, 0.0, 0.0, 0.0, 0.0, 0.0, 0.0, 0.0, 0.0, 0.0, 0.0, 0.0, 0.0, 0.0, 0.0, 0.0, 0.0, 0.0, 0.0, 0.0, 0.0, 0.0, 0.0, 0.0, 0.0, 0.0, 0.0, 0.0, 0.0, 0.0, 0.0, 0.0, 0.0, 0.0, 0.0, 0.0, 0.0, 0.0, 0.0, 0.0, 0.0, 0.0, 0.0, 0.0, 0.0, 0.0, 0.0, 0.0, 0.0, 0.0, 0.0, 0.0, 0.0, 0.0])
_uv.active_render = True
_uv = me_plane_004.uv_layers.new(name='UVMap.001')
_uv.uv.foreach_set('vector', [0.0, 0.0, 0.0, 0.0, 0.0, 0.0, 0.0, 0.0, 0.0, 0.0, 0.0, 0.0, 0.0, 0.0, 0.0, 0.0, 0.0, 0.0, 0.0, 0.0, 0.0, 0.0, 0.0, 0.0, 0.0, 0.0, 0.0, 0.0, 0.0, 0.0, 0.0, 0.0, 0.0, 0.0, 0.0, 0.0, 0.0, 0.0, 0.0, 0.0, 0.0, 0.0, 0.0, 0.0, 0.0, 0.0, 0.0, 0.0, 0.0, 0.0, 0.0, 0.0, 0.0, 0.0, 0.0, 0.0, 0.0, 0.0, 0.0, 0.0, 0.0, 0.0, 0.0, 0.0, 0.0, 0.0, 0.0, 0.0, 0.0, 0.0, 0.0, 0.0])
_uv = me_plane_004.uv_layers.new(name='UVMap.002')
_uv.uv.foreach_set('vector', [0.0, 0.0, 0.0, 0.0, 0.0, 0.0, 0.0, 0.0, 0.0, 0.0, 0.0, 0.0, 0.0, 0.0, 0.0, 0.0, 0.0, 0.0, 0.0, 0.0, 0.0, 0.0, 0.0, 0.0, 0.0, 0.0, 0.0, 0.0, 0.0, 0.0, 0.0, 0.0, 0.0, 0.0, 0.0, 0.0, 0.0, 0.0, 0.0, 0.0, 0.0, 0.0, 0.0, 0.0, 0.0, 0.0, 0.0, 0.0, 0.0, 0.0, 0.0, 0.0, 0.0, 0.0, 0.0, 0.0, 0.0, 0.0, 0.0, 0.0, 0.0, 0.0, 0.0, 0.0, 0.0, 0.0, 0.0, 0.0, 0.0, 0.0, 0.0, 0.0])
_ca = me_plane_004.color_attributes.new('Col', 'BYTE_COLOR', 'CORNER')
_ca.data.foreach_set('color', [1.0, 1.0, 1.0, 1.0, 1.0, 1.0, 1.0, 1.0, 1.0, 1.0, 1.0, 1.0, 1.0, 1.0, 1.0, 1.0, 1.0, 1.0, 1.0, 1.0, 1.0, 1.0, 1.0, 1.0, 1.0, 1.0, 1.0, 1.0, 1.0, 1.0, 1.0, 1.0, 1.0, 1.0, 1.0, 1.0, 1.0, 1.0, 1.0, 1.0, 1.0, 1.0, 1.0, 1.0, 1.0, 1.0, 1.0, 1.0, 1.0, 1.0, 1.0, 1.0, 1.0, 1.0, 1.0, 1.0, 1.0, 1.0, 1.0, 1.0, 1.0, 1.0, 1.0, 1.0, 1.0, 1.0, 1.0, 1.0, 1.0, 1.0, 1.0, 1.0, 1.0, 1.0, 1.0, 1.0, 1.0, 1.0, 1.0, 1.0, 1.0, 1.0, 1.0, 1.0, 1.0, 1.0, 1.0, 1.0, 1.0, 1.0, 1.0, 1.0, 1.0, 1.0, 1.0, 1.0, 1.0, 1.0, 1.0, 1.0, 1.0, 1.0, 1.0, 1.0, 1.0, 1.0, 1.0, 1.0, 1.0, 1.0, 1.0, 1.0, 1.0, 1.0, 1.0, 1.0, 1.0, 1.0, 1.0, 1.0, 1.0, 1.0, 1.0, 1.0, 1.0, 1.0, 1.0, 1.0, 1.0, 1.0, 1.0, 1.0, 1.0, 1.0, 1.0, 1.0, 1.0, 1.0, 1.0, 1.0, 1.0, 1.0, 1.0, 1.0])
me_plane_004.use_remesh_preserve_volume = False
me_plane_004.use_remesh_preserve_attributes = False
me_plane_004.use_mirror_vertex_groups = False
me_plane_004.update()
me_plane_003 = bpy.data.meshes.new('Plane.003')
me_plane_003.from_pydata([(8.7, -0.5, 1.7), (8.7, 1.0, 1.7), (8.7, -4.0, 1.7), (8.7, -4.0, 3.2), (8.7, 1.0, 3.2), (8.7, -2.5, 1.7), (8.7, -0.5, 3.2), (8.7, 1.0, 6.7), (11.7, -4.0, 6.7), (8.7, -4.0, 6.7), (11.7, 1.0, 6.7), (12.7, 1.192e-07, 6.7), (12.7, -3.0, 6.7), (8.7, -2.5, 3.2), (8.7, 1.0, -2.3), (11.7, -4.0, -2.3), (8.7, -4.0, -2.3), (11.7, 1.0, -2.3), (12.7, 1.192e-07, -2.3), (12.7, -3.0, -2.3)], [(0, 1), (14, 16), (2, 5), (7, 10), (11, 12), (10, 11), (8, 9), (8, 12), (0, 6), (6, 13), (3, 2), (13, 5), (0, 5), (14, 17), (18, 19), (17, 18), (15, 16), (15, 19), (2, 16), (7, 9), (3, 13), (6, 4), (17, 10), (7, 14), (18, 11), (19, 12), (15, 8), (16, 9)], [])
_uv = me_plane_003.uv_layers.new(name='UVMap')
_uv.uv.foreach_set('vector', [])
_uv.active_render = True
_uv = me_plane_003.uv_layers.new(name='UVMap.001')
_uv.uv.foreach_set('vector', [])
_uv = me_plane_003.uv_layers.new(name='UVMap.002')
_uv.uv.foreach_set('vector', [])
_ca = me_plane_003.color_attributes.new('Col', 'BYTE_COLOR', 'CORNER')
_ca.data.foreach_set('color', [])
me_plane_003.use_remesh_preserve_volume = False
me_plane_003.use_remesh_preserve_attributes = False
me_plane_003.use_mirror_vertex_groups = False
me_plane_003.update()
me_plane_001 = bpy.data.meshes.new('Plane.001')
me_plane_001.from_pydata([(8.7, -0.5, 1.7), (8.7, 1.0, 1.7), (8.7, -4.0, 1.7), (8.7, -4.0, 3.2), (8.7, 1.0, 3.2), (8.7, -2.5, 1.7), (8.7, -0.5, 3.2), (8.7, 1.0, 6.7), (11.7, -4.0, 6.7), (8.7, -4.0, 6.7), (11.7, 1.0, 6.7), (12.7, 1.192e-07, 6.7), (12.7, -3.0, 6.7), (8.7, -2.5, 3.2), (8.7, 1.0, -2.3), (11.7, -4.0, -2.3), (8.7, -4.0, -2.3), (11.7, 1.0, -2.3), (12.7, 1.192e-07, -2.3), (12.7, -3.0, -2.3)], [(0, 1), (2, 5), (0, 6), (6, 13), (3, 2), (13, 5), (0, 5), (2, 16), (9, 3), (14, 1), (3, 13), (6, 4), (17, 10), (7, 14), (18, 11), (19, 12), (15, 8), (16, 9)], [(16, 15, 19, 18, 17, 14), (10, 11, 12, 8, 9, 7)])
_uv = me_plane_001.uv_layers.new(name='UVMap')
_uv.uv.foreach_set('vector', [0.0, 0.0, 0.0, 0.0, 0.0, 0.0, 0.0, 0.0, 0.0, 0.0, 0.0, 0.0, 0.0, 0.0, 0.0, 0.0, 0.0, 0.0, 0.0, 0.0, 0.0, 0.0, 0.0, 0.0])
_uv.active_render = True
_uv = me_plane_001.uv_layers.new(name='UVMap.001')
_uv.uv.foreach_set('vector', [0.0, 0.0, 0.0, 0.0, 0.0, 0.0, 0.0, 0.0, 0.0, 0.0, 0.0, 0.0, 0.0, 0.0, 0.0, 0.0, 0.0, 0.0, 0.0, 0.0, 0.0, 0.0, 0.0, 0.0])
_uv = me_plane_001.uv_layers.new(name='UVMap.002')
_uv.uv.foreach_set('vector', [0.0, 0.0, 0.0, 0.0, 0.0, 0.0, 0.0, 0.0, 0.0, 0.0, 0.0, 0.0, 0.0, 0.0, 0.0, 0.0, 0.0, 0.0, 0.0, 0.0, 0.0, 0.0, 0.0, 0.0])
_ca = me_plane_001.color_attributes.new('Col', 'BYTE_COLOR', 'CORNER')
_ca.data.foreach_set('color', [1.0, 1.0, 1.0, 1.0, 1.0, 1.0, 1.0, 1.0, 1.0, 1.0, 1.0, 1.0, 1.0, 1.0, 1.0, 1.0, 1.0, 1.0, 1.0, 1.0, 1.0, 1.0, 1.0, 1.0, 1.0, 1.0, 1.0, 1.0, 1.0, 1.0, 1.0, 1.0, 1.0, 1.0, 1.0, 1.0, 1.0, 1.0, 1.0, 1.0, 1.0, 1.0, 1.0, 1.0, 1.0, 1.0, 1.0, 1.0])
me_plane_001.use_remesh_preserve_volume = False
me_plane_001.use_remesh_preserve_attributes = False
me_plane_001.use_mirror_vertex_groups = False
me_plane_001.update()
me_plane_000 = bpy.data.meshes.new('Plane.000')
me_plane_000.from_pydata([(-1.1, 3.0, -0.3), (-0.8, 2.7, -0.3), (-1.8, 2.3, -0.3), (-1.8, 2.7, -0.3), (-1.5, 3.0, -0.3), (-0.8, 2.3, -0.3), (-1.5, 2.0, -0.3), (-1.1, 2.0, -0.3), (-1.1, 3.0, 1.2), (-0.8, 2.7, 1.2), (-1.8, 2.3, 1.2), (-1.8, 2.7, 1.2), (-1.5, 3.0, 1.2), (-0.8, 2.3, 1.2), (-1.5, 2.0, 1.2), (-1.1, 2.0, 1.2)], [], [(2, 6, 14, 10), (1, 0, 8, 9), (7, 5, 13, 15), (3, 2, 10, 11), (4, 3, 11, 12), (6, 7, 15, 14), (4, 12, 8, 0), (5, 1, 9, 13)])
_uv = me_plane_000.uv_layers.new(name='UVMap')
_uv.uv.foreach_set('vector', [0.1013, 0.9367, 0.1013, 0.9114, 1e-05, 0.9114, 1e-05, 0.9367, 0.9367, 1e-05, 0.9114, 1e-05, 0.9114, 0.1013, 0.9367, 0.1013, 0.9114, 0.8861, 0.9114, 0.8608, 0.8101, 0.8608, 0.8101, 0.8861, 0.9367, 0.2025, 0.9114, 0.2025, 0.9114, 0.3038, 0.9367, 0.3038, 0.3544, 0.9367, 0.3544, 0.9114, 0.2532, 0.9114, 0.2532, 0.9367, 0.9367, 0.4051, 0.9114, 0.4051, 0.9114, 0.5063, 0.9367, 0.5063, 0.3544, 0.9367, 0.4557, 0.9367, 0.4557, 0.9114, 0.3544, 0.9114, 0.9367, 0.5063, 0.9114, 0.5063, 0.9114, 0.6076, 0.9367, 0.6076])
_uv.active_render = True
_uv = me_plane_000.uv_layers.new(name='UVMap.001')
_uv.uv.foreach_set('vector', [0.1148, 0.2528, 0.1372, 0.2479, 0.1261, 0.365, 0.1028, 0.3695, 0.1616, 0.2997, 0.1403, 0.3041, 0.13, 0.4164, 0.1521, 0.4124, 0.1592, 0.2601, 0.1694, 0.2824, 0.1601, 0.3966, 0.1493, 0.3761, 0.1078, 0.2712, 0.1148, 0.2528, 0.1028, 0.3695, 0.09576, 0.3863, 0.119, 0.293, 0.1078, 0.2712, 0.09576, 0.3863, 0.1077, 0.4063, 0.1372, 0.2479, 0.1592, 0.2601, 0.1493, 0.3761, 0.1261, 0.365, 0.119, 0.293, 0.1077, 0.4063, 0.13, 0.4164, 0.1403, 0.3041, 0.1694, 0.2824, 0.1616, 0.2997, 0.1521, 0.4124, 0.1601, 0.3966])
_uv = me_plane_000.uv_layers.new(name='UVMap.002')
_uv.uv.foreach_set('vector', [0.9, 0.975, 0.9, 0.95, 0.8, 0.95, 0.8, 0.975, 0.975, 0.65, 0.95, 0.65, 0.95, 0.75, 0.975, 0.75, 0.8, 0.975, 0.8, 0.95, 0.7, 0.95, 0.7, 0.975, 0.975, 0.1, 0.95, 0.1, 0.95, 0.2, 0.975, 0.2, 0.3, 0.975, 0.3, 0.95, 0.2, 0.95, 0.2, 0.975, 0.975, 0.45, 0.95, 0.45, 0.95, 0.55, 0.975, 0.55, 0.1, 0.975, 0.2, 0.975, 0.2, 0.95, 0.1, 0.95, 0.975, 0.85, 0.95, 0.85, 0.95, 0.95, 0.975, 0.95])
_ca = me_plane_000.color_attributes.new('Col', 'BYTE_COLOR', 'CORNER')
_ca.data.foreach_set('color', [1.0, 1.0, 1.0, 1.0, 1.0, 1.0, 1.0, 1.0, 1.0, 1.0, 1.0, 1.0, 1.0, 1.0, 1.0, 1.0, 1.0, 1.0, 1.0, 1.0, 1.0, 1.0, 1.0, 1.0, 1.0, 1.0, 1.0, 1.0, 1.0, 1.0, 1.0, 1.0, 1.0, 1.0, 1.0, 1.0, 1.0, 1.0, 1.0, 1.0, 1.0, 1.0, 1.0, 1.0, 1.0, 1.0, 1.0, 1.0, 1.0, 1.0, 1.0, 1.0, 1.0, 1.0, 1.0, 1.0, 1.0, 1.0, 1.0, 1.0, 1.0, 1.0, 1.0, 1.0, 1.0, 1.0, 1.0, 1.0, 1.0, 1.0, 1.0, 1.0, 1.0, 1.0, 1.0, 1.0, 1.0, 1.0, 1.0, 1.0, 1.0, 1.0, 1.0, 1.0, 1.0, 1.0, 1.0, 1.0, 1.0, 1.0, 1.0, 1.0, 1.0, 1.0, 1.0, 1.0, 1.0, 1.0, 1.0, 1.0, 1.0, 1.0, 1.0, 1.0, 1.0, 1.0, 1.0, 1.0, 1.0, 1.0, 1.0, 1.0, 1.0, 1.0, 1.0, 1.0, 1.0, 1.0, 1.0, 1.0, 1.0, 1.0, 1.0, 1.0, 1.0, 1.0, 1.0, 1.0])
me_plane_000.use_remesh_preserve_volume = False
me_plane_000.use_remesh_preserve_attributes = False
me_plane_000.use_mirror_vertex_groups = False
me_plane_000.update()
me_cube = bpy.data.meshes.new('Cube')
me_cube.from_pydata([(-1.8, 0.95, -0.15), (-1.8, 0.95, 1.2), (-1.8, 2.95, -0.15), (-1.8, 2.95, 1.2), (2.2, 0.95, -0.15), (2.2, 0.95, 1.2), (2.2, 2.95, -0.15), (2.2, 2.95, 1.2)], [], [(1, 3, 2, 0), (3, 7, 6, 2), (7, 5, 4, 6), (5, 1, 0, 4), (0, 2, 6, 4)])
me_cube.use_remesh_preserve_volume = False
me_cube.use_remesh_preserve_attributes = False
me_cube.use_mirror_vertex_groups = False
me_cube.update()
me_plane_002 = bpy.data.meshes.new('Plane.002')
me_plane_002.from_pydata([(2.7, 2.8, 0.7), (3.7, 2.8, 0.7), (2.7, 3.8, 0.7), (4.7, 3.0, 0.7), (2.7, 0.8, -0.3), (3.7, 0.8, -0.3), (2.7, 1.0, -0.3), (3.7, 1.0, -0.3), (2.7, 1.5, -0.3), (3.7, 1.5, -0.3), (2.7, 3.1, 0.5), (3.7, 3.1, 0.5), (2.7, 3.8, 0.5), (3.7, 1.0, 1.7), (3.7, 0.0, 1.7), (3.7, 3.0, 0.7), (4.7, 2.8, 0.7), (2.7, -4.768e-07, -0.3), (4.7, 2.3, 0.7), (3.7, 2.3, 0.7), (4.7, 0.7, 1.5), (3.7, 0.7, 1.5), (4.7, 0.0, 1.5), (3.7, 0.0, 1.5), (4.7, 3.8, 0.7), (4.7, 3.8, 0.5), (3.7, 2.8, 0.5), (4.7, 2.8, 0.5), (2.7, 3.8, -0.3), (4.7, 3.8, -0.3), (4.7, 0.0, -0.3), (4.7, 0.7, -0.3), (2.7, 0.0, 1.2), (2.7, 0.0, 3.2), (2.7, 1.0, 3.2), (2.7, 1.0, 1.2), (4.7, 1.0, 3.2), (4.7, 3.8, 3.2), (2.7, 3.8, 3.2), (4.7, 1.0, 1.7), (4.7, 1.192e-07, 1.7), (4.7, 1.192e-07, 3.2)], [(4, 6), (6, 8), (12, 28), (25, 29), (8, 28), (22, 30), (30, 31), (29, 31), (2, 38), (24, 37), (6, 35), (40, 41), (17, 32)], [(33, 32, 35, 34), (30, 17, 33, 41), (38, 34, 6, 28), (28, 29, 37, 38), (37, 29, 39, 36), (30, 40, 39, 29), (17, 30, 29, 28), (37, 41, 33, 38), (2, 0, 16, 24), (15, 13, 39, 3), (13, 14, 40, 39), (21, 13, 15, 1, 19), (13, 21, 23, 14), (21, 23, 22, 20), (19, 18, 20, 21), (18, 19, 1, 16), (25, 27, 26, 11), (11, 10, 12, 25), (27, 16, 1, 26), (1, 0, 4, 5), (7, 9, 11, 1, 5), (9, 8, 10, 11)])
_uv = me_plane_002.uv_layers.new(name='UVMap')
_uv.uv.foreach_set('vector', [0.0, 0.0, 0.0, 0.0, 0.0, 0.0, 0.0, 0.0, 0.0, 0.0, 0.0, 0.0, 0.0, 0.0, 0.0, 0.0, 0.0, 0.0, 0.0, 0.0, 0.0, 0.0, 0.0, 0.0, 0.0, 0.0, 0.0, 0.0, 0.0, 0.0, 0.0, 0.0, 0.0, 0.0, 0.0, 0.0, 0.0, 0.0, 0.0, 0.0, 0.0, 0.0, 0.0, 0.0, 0.0, 0.0, 0.0, 0.0, 0.0, 0.0, 0.0, 0.0, 0.0, 0.0, 0.0, 0.0, 0.0, 0.0, 0.0, 0.0, 0.0, 0.0, 0.0, 0.0, 0.0, 0.0, 0.0, 0.0, 0.0, 0.0, 0.0, 0.0, 0.0, 0.0, 0.0, 0.0, 0.0, 0.0, 0.0, 0.0, 0.0, 0.0, 0.0, 0.0, 0.0, 0.0, 0.0, 0.0, 0.0, 0.0, 0.0, 0.0, 0.0, 0.0, 0.0, 0.0, 0.0, 0.0, 0.0, 0.0, 0.0, 0.0, 0.0, 0.0, 0.0, 0.0, 0.0, 0.0, 0.0, 0.0, 0.0, 0.0, 0.0, 0.0, 0.0, 0.0, 0.0, 0.0, 0.0, 0.0, 0.0, 0.0, 0.0, 0.0, 0.0, 0.0, 0.0, 0.0, 0.0, 0.0, 0.0, 0.0, 0.0, 0.0, 0.0, 0.0, 0.0, 0.0, 0.0, 0.0, 0.0, 0.0, 0.0, 0.0, 0.0, 0.0, 0.0, 0.0, 0.0, 0.0, 0.0, 0.0, 0.0, 0.0, 0.0, 0.0, 0.0, 0.0, 0.0, 0.0, 0.0, 0.0, 0.0, 0.0, 0.0, 0.0, 0.0, 0.0, 0.0, 0.0, 0.0, 0.0, 0.0, 0.0, 0.0, 0.0, 0.0, 0.0, 0.0, 0.0])
_uv.active_render = True
_uv = me_plane_002.uv_layers.new(name='UVMap.001')
_uv.uv.foreach_set('vector', [0.0, 0.0, 0.0, 0.0, 0.0, 0.0, 0.0, 0.0, 0.0, 0.0, 0.0, 0.0, 0.0, 0.0, 0.0, 0.0, 0.0, 0.0, 0.0, 0.0, 0.0, 0.0, 0.0, 0.0, 0.0, 0.0, 0.0, 0.0, 0.0, 0.0, 0.0, 0.0, 0.0, 0.0, 0.0, 0.0, 0.0, 0.0, 0.0, 0.0, 0.0, 0.0, 0.0, 0.0, 0.0, 0.0, 0.0, 0.0, 0.0, 0.0, 0.0, 0.0, 0.0, 0.0, 0.0, 0.0, 0.0, 0.0, 0.0, 0.0, 0.0, 0.0, 0.0, 0.0, 0.0, 0.0, 0.0, 0.0, 0.0, 0.0, 0.0, 0.0, 0.0, 0.0, 0.0, 0.0, 0.0, 0.0, 0.0, 0.0, 0.0, 0.0, 0.0, 0.0, 0.0, 0.0, 0.0, 0.0, 0.0, 0.0, 0.0, 0.0, 0.0, 0.0, 0.0, 0.0, 0.0, 0.0, 0.0, 0.0, 0.0, 0.0, 0.0, 0.0, 0.0, 0.0, 0.0, 0.0, 0.0, 0.0, 0.0, 0.0, 0.0, 0.0, 0.0, 0.0, 0.0, 0.0, 0.0, 0.0, 0.0, 0.0, 0.0, 0.0, 0.0, 0.0, 0.0, 0.0, 0.0, 0.0, 0.0, 0.0, 0.0, 0.0, 0.0, 0.0, 0.0, 0.0, 0.0, 0.0, 0.0, 0.0, 0.0, 0.0, 0.0, 0.0, 0.0, 0.0, 0.0, 0.0, 0.0, 0.0, 0.0, 0.0, 0.0, 0.0, 0.0, 0.0, 0.0, 0.0, 0.0, 0.0, 0.0, 0.0, 0.0, 0.0, 0.0, 0.0, 0.0, 0.0, 0.0, 0.0, 0.0, 0.0, 0.0, 0.0, 0.0, 0.0, 0.0, 0.0])
_uv = me_plane_002.uv_layers.new(name='UVMap.002')
_uv.uv.foreach_set('vector', [0.0, 0.0, 0.0, 0.0, 0.0, 0.0, 0.0, 0.0, 0.0, 0.0, 0.0, 0.0, 0.0, 0.0, 0.0, 0.0, 0.0, 0.0, 0.0, 0.0, 0.0, 0.0, 0.0, 0.0, 0.0, 0.0, 0.0, 0.0, 0.0, 0.0, 0.0, 0.0, 0.0, 0.0, 0.0, 0.0, 0.0, 0.0, 0.0, 0.0, 0.0, 0.0, 0.0, 0.0, 0.0, 0.0, 0.0, 0.0, 0.0, 0.0, 0.0, 0.0, 0.0, 0.0, 0.0, 0.0, 0.0, 0.0, 0.0, 0.0, 0.0, 0.0, 0.0, 0.0, 0.0, 0.0, 0.0, 0.0, 0.0, 0.0, 0.0, 0.0, 0.0, 0.0, 0.0, 0.0, 0.0, 0.0, 0.0, 0.0, 0.0, 0.0, 0.0, 0.0, 0.0, 0.0, 0.0, 0.0, 0.0, 0.0, 0.0, 0.0, 0.0, 0.0, 0.0, 0.0, 0.0, 0.0, 0.0, 0.0, 0.0, 0.0, 0.0, 0.0, 0.0, 0.0, 0.0, 0.0, 0.0, 0.0, 0.0, 0.0, 0.0, 0.0, 0.0, 0.0, 0.0, 0.0, 0.0, 0.0, 0.0, 0.0, 0.0, 0.0, 0.0, 0.0, 0.0, 0.0, 0.0, 0.0, 0.0, 0.0, 0.0, 0.0, 0.0, 0.0, 0.0, 0.0, 0.0, 0.0, 0.0, 0.0, 0.0, 0.0, 0.0, 0.0, 0.0, 0.0, 0.0, 0.0, 0.0, 0.0, 0.0, 0.0, 0.0, 0.0, 0.0, 0.0, 0.0, 0.0, 0.0, 0.0, 0.0, 0.0, 0.0, 0.0, 0.0, 0.0, 0.0, 0.0, 0.0, 0.0, 0.0, 0.0, 0.0, 0.0, 0.0, 0.0, 0.0, 0.0])
_ca = me_plane_002.color_attributes.new('Col', 'BYTE_COLOR', 'CORNER')
_ca.data.foreach_set('color', [1.0, 1.0, 1.0, 1.0, 1.0, 1.0, 1.0, 1.0, 1.0, 1.0, 1.0, 1.0, 1.0, 1.0, 1.0, 1.0, 1.0, 1.0, 1.0, 1.0, 1.0, 1.0, 1.0, 1.0, 1.0, 1.0, 1.0, 1.0, 1.0, 1.0, 1.0, 1.0, 1.0, 1.0, 1.0, 1.0, 1.0, 1.0, 1.0, 1.0, 1.0, 1.0, 1.0, 1.0, 1.0, 1.0, 1.0, 1.0, 1.0, 1.0, 1.0, 1.0, 1.0, 1.0, 1.0, 1.0, 1.0, 1.0, 1.0, 1.0, 1.0, 1.0, 1.0, 1.0, 1.0, 1.0, 1.0, 1.0, 1.0, 1.0, 1.0, 1.0, 1.0, 1.0, 1.0, 1.0, 1.0, 1.0, 1.0, 1.0, 1.0, 1.0, 1.0, 1.0, 1.0, 1.0, 1.0, 1.0, 1.0, 1.0, 1.0, 1.0, 1.0, 1.0, 1.0, 1.0, 1.0, 1.0, 1.0, 1.0, 1.0, 1.0, 1.0, 1.0, 1.0, 1.0, 1.0, 1.0, 1.0, 1.0, 1.0, 1.0, 1.0, 1.0, 1.0, 1.0, 1.0, 1.0, 1.0, 1.0, 1.0, 1.0, 1.0, 1.0, 1.0, 1.0, 1.0, 1.0, 1.0, 1.0, 1.0, 1.0, 1.0, 1.0, 1.0, 1.0, 1.0, 1.0, 1.0, 1.0, 1.0, 1.0, 1.0, 1.0, 1.0, 1.0, 1.0, 1.0, 1.0, 1.0, 1.0, 1.0, 1.0, 1.0, 1.0, 1.0, 1.0, 1.0, 1.0, 1.0, 1.0, 1.0, 1.0, 1.0, 1.0, 1.0, 1.0, 1.0, 1.0, 1.0, 1.0, 1.0, 1.0, 1.0, 1.0, 1.0, 1.0, 1.0, 1.0, 1.0, 1.0, 1.0, 1.0, 1.0, 1.0, 1.0, 1.0, 1.0, 1.0, 1.0, 1.0, 1.0, 1.0, 1.0, 1.0, 1.0, 1.0, 1.0, 1.0, 1.0, 1.0, 1.0, 1.0, 1.0, 1.0, 1.0, 1.0, 1.0, 1.0, 1.0, 1.0, 1.0, 1.0, 1.0, 1.0, 1.0, 1.0, 1.0, 1.0, 1.0, 1.0, 1.0, 1.0, 1.0, 1.0, 1.0, 1.0, 1.0, 1.0, 1.0, 1.0, 1.0, 1.0, 1.0, 1.0, 1.0, 1.0, 1.0, 1.0, 1.0, 1.0, 1.0, 1.0, 1.0, 1.0, 1.0, 1.0, 1.0, 1.0, 1.0, 1.0, 1.0, 1.0, 1.0, 1.0, 1.0, 1.0, 1.0, 1.0, 1.0, 1.0, 1.0, 1.0, 1.0, 1.0, 1.0, 1.0, 1.0, 1.0, 1.0, 1.0, 1.0, 1.0, 1.0, 1.0, 1.0, 1.0, 1.0, 1.0, 1.0, 1.0, 1.0, 1.0, 1.0, 1.0, 1.0, 1.0, 1.0, 1.0, 1.0, 1.0, 1.0, 1.0, 1.0, 1.0, 1.0, 1.0, 1.0, 1.0, 1.0, 1.0, 1.0, 1.0, 1.0, 1.0, 1.0, 1.0, 1.0, 1.0, 1.0, 1.0, 1.0, 1.0, 1.0, 1.0, 1.0, 1.0, 1.0, 1.0, 1.0, 1.0, 1.0, 1.0, 1.0, 1.0, 1.0, 1.0, 1.0, 1.0, 1.0, 1.0, 1.0, 1.0, 1.0, 1.0, 1.0, 1.0, 1.0, 1.0, 1.0, 1.0, 1.0, 1.0, 1.0, 1.0, 1.0, 1.0, 1.0, 1.0, 1.0, 1.0, 1.0, 1.0, 1.0, 1.0, 1.0, 1.0, 1.0, 1.0, 1.0])
me_plane_002.use_remesh_preserve_volume = False
me_plane_002.use_remesh_preserve_attributes = False
me_plane_002.use_mirror_vertex_groups = False
me_plane_002.update()

# ---- objects
ob_plane_007 = bpy.data.objects.new('Plane.007', me_plane_007)
ob_plane_006 = bpy.data.objects.new('Plane.006', me_plane_006)
ob_plane_005 = bpy.data.objects.new('Plane.005', me_plane_005)
ob_plane_004 = bpy.data.objects.new('Plane.004', me_plane_004)
ob_plane_003 = bpy.data.objects.new('Plane.003', me_plane_003)
ob_plane_002 = bpy.data.objects.new('Plane.002', me_plane_001)
ob_plane_001 = bpy.data.objects.new('Plane.001', me_plane_000)
ob_cube = bpy.data.objects.new('Cube', me_cube)
ob_plane = bpy.data.objects.new('Plane', me_plane_002)

# ---- transforms, parenting, visibility, modifiers, constraints
ob_plane_007.location = (-4.7, -1.0, 0.3)
ob_plane_007.lineart.crease_threshold = 0.0
_vg = ob_plane_007.vertex_groups.new(name='Group')
ob_plane_006.location = (-4.7, -1.0, 0.3)
ob_plane_006.lineart.crease_threshold = 0.0
_vg = ob_plane_006.vertex_groups.new(name='Group')
ob_plane_005.location = (-4.7, -1.0, 0.3)
ob_plane_005.lineart.crease_threshold = 0.0
_vg = ob_plane_005.vertex_groups.new(name='Group')
ob_plane_004.location = (-4.7, -1.0, 0.3)
ob_plane_004.lineart.crease_threshold = 0.0
_vg = ob_plane_004.vertex_groups.new(name='Group')
ob_plane_003.location = (-4.7, -1.0, 0.3)
ob_plane_003.lineart.crease_threshold = 0.0
_vg = ob_plane_003.vertex_groups.new(name='Group')
ob_plane_002.location = (-4.7, -1.0, 0.3)
ob_plane_002.lineart.crease_threshold = 0.0
_vg = ob_plane_002.vertex_groups.new(name='Group')
ob_plane_001.location = (-4.7, -1.0, 0.3)
ob_plane_001.lineart.crease_threshold = 0.0
_vg = ob_plane_001.vertex_groups.new(name='Group')
ob_cube.location = (-5.56, 0.19, 0.24)
ob_cube.scale = (-0.2, -0.2, -0.2)
ob_cube.lineart.crease_threshold = 0.0
ob_plane.location = (-4.7, -1.0, 0.3)
ob_plane.lineart.crease_threshold = 0.0
_vg = ob_plane.vertex_groups.new(name='Group')

# ---- collection membership
col_collection_1.objects.link(ob_plane_007)
col_collection_1.objects.link(ob_plane_006)
col_collection_1.objects.link(ob_plane_005)
col_collection_1.objects.link(ob_plane_004)
col_collection_1.objects.link(ob_plane_003)
col_collection_1.objects.link(ob_plane_002)
col_collection_1.objects.link(ob_plane_001)
col_collection_1.objects.link(ob_cube)
col_collection_1.objects.link(ob_plane)

# ---- scene / render settings (as saved in the file)
scene.frame_start = 1; scene.frame_end = 250; scene.frame_set(1)
scene.render.engine = 'BLENDER_EEVEE_NEXT'
scene.render.resolution_percentage = 50
scene.render.dither_intensity = 0.0
scene.cycles.use_denoising = False
scene.cycles.samples = 10
scene.cycles.sampling_pattern = 'TABULATED_SOBOL'
scene.cycles.light_sampling_threshold = 0.0
scene.cycles.use_adaptive_sampling = False
scene.cycles.use_light_tree = False
scene.cycles.blur_glossy = 0.0
scene.cycles.pixel_filter_type = 'GAUSSIAN'
scene.cycles.sample_clamp_indirect = 0.0
scene.view_settings.view_transform = 'Standard'
bpy.context.view_layer.update()

# ---- added for rendering (the .blend has no active camera and no usable light): camera, sun
cam_auto = bpy.data.cameras.new('AutoCamera')
cam_auto.lens = 50.0
cam_auto.sensor_width = 36.0
cam_auto.clip_end = 1000.0
ob_auto_camera = bpy.data.objects.new('AutoCamera', cam_auto)
scene.collection.objects.link(ob_auto_camera)
ob_auto_camera.location = (18.5276, -23.2331, 17.3221)
ob_auto_camera.rotation_euler = (1.09748, -7.21219e-08, 0.694738)
scene.camera = ob_auto_camera
light_auto_sun = bpy.data.lights.new('AutoSun', 'SUN')
light_auto_sun.energy = 3.0
light_auto_sun.angle = 0.0523599
ob_auto_sun = bpy.data.objects.new('AutoSun', light_auto_sun)
scene.collection.objects.link(ob_auto_sun)
ob_auto_sun.rotation_euler = (0.872665, 0.174533, 0.523599)
bpy.context.view_layer.update()
